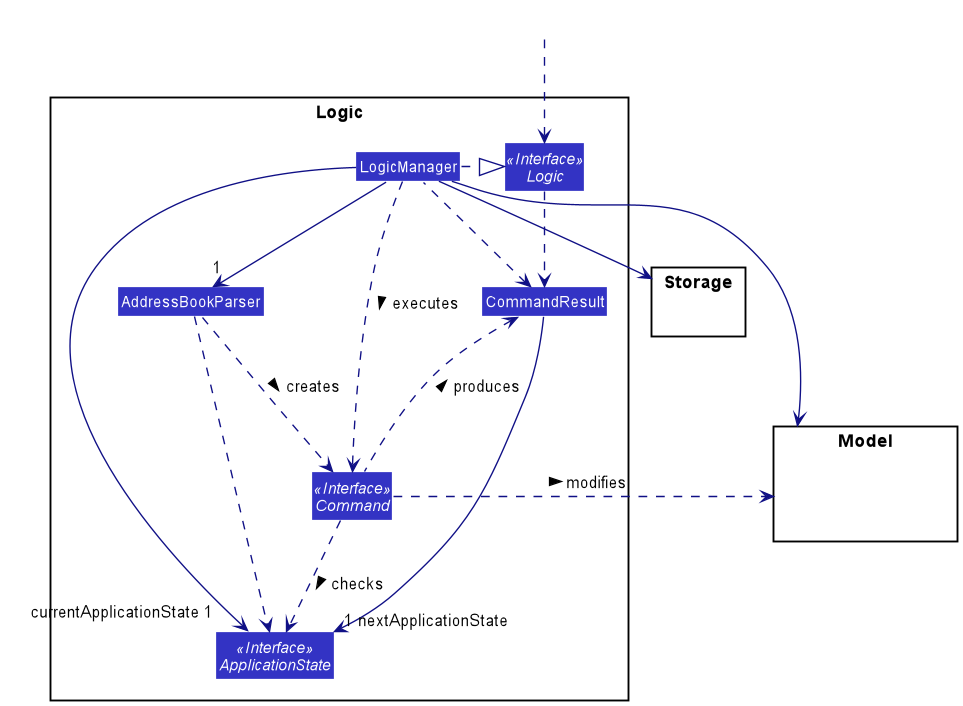

The diagram above was rendered by PlantUML. Its source (embedded in the PNG):
@startuml
!include style.puml
skinparam arrowThickness 1.1
skinparam arrowColor LOGIC_COLOR_T4
skinparam classBackgroundColor LOGIC_COLOR

package Logic {

Class CommandResult
Class AddressBookParser
Interface Command <<Interface>>
Interface ApplicationState <<Interface>>

Interface Logic <<Interface>>
Class LogicManager
}

package Model{
Class HiddenModel #FFFFFF
}

package Storage{
}

Class HiddenOutside #FFFFFF
HiddenOutside ..> Logic

LogicManager .right.|> Logic
LogicManager -right->"1" AddressBookParser
LogicManager --> "currentApplicationState 1" ApplicationState

AddressBookParser ..> Command : creates >
AddressBookParser ..> ApplicationState

Command ..> ApplicationState : checks >
LogicManager ..> Command : executes >

LogicManager --> Model
LogicManager --> Storage
Storage --[hidden] Model
Command .[hidden]up.> Storage
Command .right.> Model : modifies >

Logic ..> CommandResult
LogicManager .left.> CommandResult
Command .up.> CommandResult : produces >

CommandResult --> "1 nextApplicationState" ApplicationState
@enduml